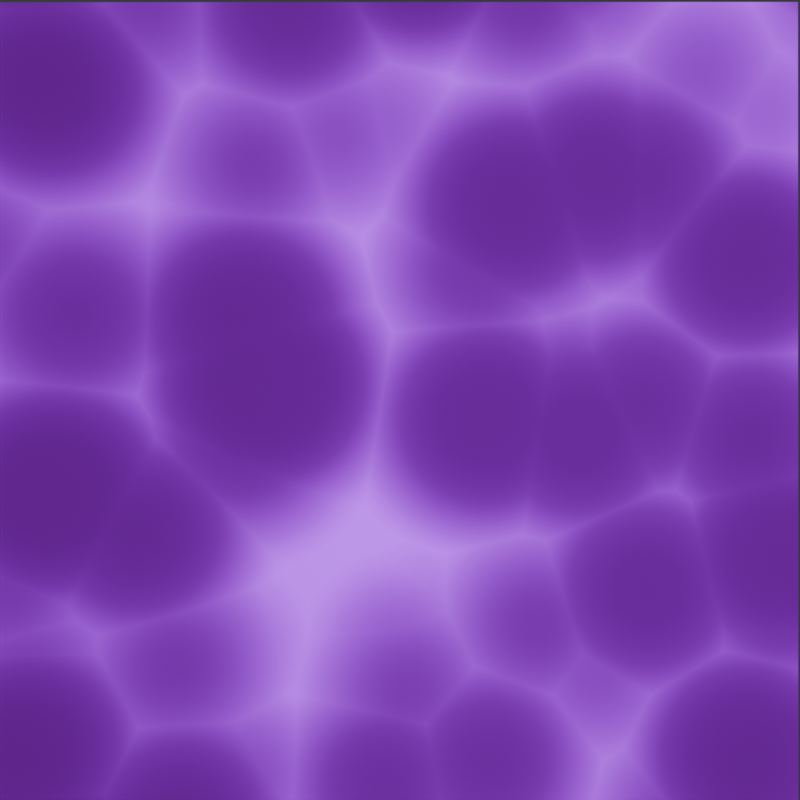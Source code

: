 # Source: crab.blend  (saved by Blender 4.5.91; exported with 4.5.12 LTS)
import bpy
from mathutils import Matrix  # noqa: F401  (used for matrix-valued properties, if any)

bpy.ops.wm.read_factory_settings(use_empty=True)
scene = bpy.context.scene
scene.name = 'Scene'

# ---- collections
col_collection = bpy.data.collections.new('Collection'); scene.collection.children.link(col_collection)

# ---- images (referenced by path relative to the original .blend; pixels are not part of the script)
import os
ASSET_DIR = os.environ.get("B2B_ASSET_DIR", "")  # directory of the original .blend (textures are referenced by path, not embedded)
HERE = os.path.dirname(os.path.abspath(__file__))  # packed textures are extracted next to this script under _unpacked/

def load_image(name, relpath, width, height, colorspace="sRGB"):
    """Load a texture the original file referenced (path relative to the .blend, or extracted next to this script)."""
    p = next((c for c in (os.path.join(HERE, relpath), os.path.join(ASSET_DIR, relpath)) if relpath and os.path.exists(c)), "")
    if p:
        img = bpy.data.images.load(p, check_existing=True)
        img.name = name
    else:  # same state as the original file: an image datablock whose file is absent (Cycles renders it pink)
        img = bpy.data.images.new(name, width, height)
        img.source = "FILE"
        img.filepath = "//" + (relpath or name)
    img.colorspace_settings.name = colorspace
    return img
img_crab_sample_1_webp_001 = load_image('Crab Sample 1.webp.001', 'Crab Sample 1.webp', 1024, 1024, 'sRGB')

# ---- materials (node trees are filled in below, after node groups)
mat_material_001 = bpy.data.materials.new('Material.001')

# ---- material node trees
mat_material_001.use_nodes = True; mat_material_001.node_tree.nodes.clear()
_N = mat_material_001.node_tree.nodes; _L = mat_material_001.node_tree.links
n0 = _N.new('ShaderNodeBsdfPrincipled'); n0.name = 'Principled BSDF'; n0.location = (-170, 336)
n0.inputs[1].default_value = 1.0
n0.inputs[2].default_value = 0.8127
n0.inputs[3].default_value = 0.0
n0.inputs[20].default_value = 1.0
n0.inputs[22].default_value = (1.0, 0.9398, 0.9848, 1.0)
n1 = _N.new('ShaderNodeOutputMaterial'); n1.name = 'Material Output'; n1.location = (200, 100)
n2 = _N.new('ShaderNodeUVMap'); n2.name = 'UV Map'; n2.location = (-786, 105)
n3 = _N.new('ShaderNodeTexImage'); n3.name = 'ImageTexture'; n3.location = (-446, 271)
n3.image = img_crab_sample_1_webp_001
_L.new(n0.outputs[0], n1.inputs[0])
_L.new(n2.outputs[0], n3.inputs[0])
_L.new(n3.outputs[0], n0.inputs[0])
n1.is_active_output = True

# ---- world
world_world = bpy.data.worlds.new('World'); scene.world = world_world
world_world.color = (0.05088, 0.05088, 0.05088)
world_world.sun_shadow_jitter_overblur = 0.0

# ---- cameras
cam_camera_002 = bpy.data.cameras.new('Camera.002')
cam_camera_002.type = 'ORTHO'
cam_camera_002.ortho_scale = 418.8
cam_camera_002.shift_x = 0.11
cam_camera_002.shift_y = -0.035

# ---- lights
light_spot = bpy.data.lights.new('Spot', 'SPOT')
light_spot.temperature = 6136.0
light_spot.use_shadow = False
light_spot.exposure = 2.097
light_spot.energy = 1e+07
light_spot.spot_blend = 7.241e-08
light_spot.spot_size = 1.047
light_spot.show_cone = True
light_spot.use_soft_falloff = False
light_spot.cycles.use_multiple_importance_sampling = False
light_spot.use_nodes = True; light_spot.node_tree.nodes.clear()
_N = light_spot.node_tree.nodes; _L = light_spot.node_tree.links
n0 = _N.new('ShaderNodeOutputLight'); n0.name = 'Light Output'; n0.location = (923, 131)
n0.target = 'CYCLES'
n1 = _N.new('ShaderNodeBsdfPrincipled'); n1.name = 'Principled BSDF'; n1.location = (589, 194)
n1.inputs[2].default_value = 1.0
n1.inputs[3].default_value = 1.0
n1.inputs[27].default_value = (0.5714, 1.044, 1.5, 1.0)
n2 = _N.new('ShaderNodeTexCoord'); n2.name = 'Texture Coordinate'; n2.location = (-984, 146)
n3 = _N.new('ShaderNodeMapping'); n3.name = 'Mapping'; n3.location = (-766, 158)
n4 = _N.new('ShaderNodeTexVoronoi'); n4.name = 'Voronoi Texture'; n4.location = (-454, 255)
n4.voronoi_dimensions = '4D'
n4.inputs[2].default_value = 10.0
n5 = _N.new('ShaderNodeMath'); n5.name = 'Math'; n5.location = (-208, 157)
n5.operation = 'POWER'
n5.inputs[1].default_value = 1.7
n6 = _N.new('ShaderNodeValToRGB'); n6.name = 'Color Ramp'; n6.location = (58, 126)
n6.color_ramp.interpolation = 'B_SPLINE'
while len(n6.color_ramp.elements) > 1: n6.color_ramp.elements.remove(n6.color_ramp.elements[-1])
n6.color_ramp.elements[0].position = 0.44; n6.color_ramp.elements[0].color = (0.1, 0.1, 0.1, 1.0)
_e = n6.color_ramp.elements.new(0.75); _e.color = (0.55, 0.55, 0.55, 1.0)
_e = n6.color_ramp.elements.new(1.0); _e.color = (1.0, 1.0, 1.0, 1.0)
n7 = _N.new('ShaderNodeValue'); n7.name = 'ShadowControl'; n7.location = (-712, -254)
n7.label = 'ShadowControl'
n7.outputs[0].default_value = -145.0
n8 = _N.new('ShaderNodeTexVoronoi'); n8.name = 'Voronoi Texture.001'; n8.location = (-419, -150)
n8.voronoi_dimensions = '4D'
n8.inputs[2].default_value = 0.0
n8.inputs[5].default_value = 0.0
n9 = _N.new('ShaderNodeMath'); n9.name = 'Math.001'; n9.location = (-191, -203)
n9.operation = 'POWER'
n9.inputs[1].default_value = 2.0
n10 = _N.new('ShaderNodeValToRGB'); n10.name = 'Color Ramp.001'; n10.location = (49, -184)
n10.color_ramp.interpolation = 'B_SPLINE'
while len(n10.color_ramp.elements) > 1: n10.color_ramp.elements.remove(n10.color_ramp.elements[-1])
n10.color_ramp.elements[0].position = 0.75; n10.color_ramp.elements[0].color = (0.0, 0.0, 0.0, 1.0)
_e = n10.color_ramp.elements.new(1.0); _e.color = (1.0, 1.0, 1.0, 1.0)
n11 = _N.new('ShaderNodeMix'); n11.name = 'Mix'; n11.location = (378, 67)
n11.data_type = 'RGBA'
n11.blend_type = 'ADD'
_L.new(n2.outputs[1], n3.inputs[0])
_L.new(n3.outputs[0], n4.inputs[0])
_L.new(n4.outputs[0], n5.inputs[0])
_L.new(n5.outputs[0], n6.inputs[0])
_L.new(n7.outputs[0], n4.inputs[1])
_L.new(n8.outputs[0], n9.inputs[0])
_L.new(n9.outputs[0], n10.inputs[0])
_L.new(n3.outputs[0], n8.inputs[0])
_L.new(n7.outputs[0], n8.inputs[1])
_L.new(n1.outputs[0], n0.inputs[0])
_L.new(n6.outputs[0], n11.inputs[6])
_L.new(n10.outputs[0], n11.inputs[7])
_L.new(n11.outputs[2], n1.inputs[28])
n0.is_active_output = True

# ---- meshes
me_plane = bpy.data.meshes.new('Plane')
me_plane.from_pydata([(-1.0, -1.0, 0.0), (1.0, -1.0, 0.0), (-1.0, 1.0, 0.0), (1.0, 1.0, 0.0)], [], [(0, 1, 3, 2)])
_uv = me_plane.uv_layers.new(name='UVMap')
_uv.uv.foreach_set('vector', [0.0, 0.0, 1.0, 0.0, 1.0, 1.0, 0.0, 1.0])
me_plane.materials.append(mat_material_001)
me_plane.update()

# ---- objects
ob_plane = bpy.data.objects.new('Plane', me_plane)
ob_spot = bpy.data.objects.new('Spot', light_spot)
ob_camera = bpy.data.objects.new('Camera', cam_camera_002)

# ---- transforms, parenting, visibility, modifiers, constraints
ob_plane.location = (0.0, 0.0, 0.0)
ob_plane.rotation_euler = (0.0, 0.0, 3.142)
ob_plane.scale = (-209.6, -209.6, -209.6)
ob_spot.location = (100.0, 0.0, 800.0)
ob_camera.location = (-44.89, 15.95, 768.6)

# ---- collection membership
col_collection.objects.link(ob_plane)
col_collection.objects.link(ob_spot)
col_collection.objects.link(ob_camera)

# ---- scene / render settings (as saved in the file)
scene.camera = ob_camera
scene.frame_start = 1; scene.frame_end = 250; scene.frame_set(44)
scene.render.engine = 'CYCLES'
scene.render.resolution_x = 680
scene.render.resolution_y = 680
scene.cycles.shading_system = True
scene.cycles.samples = 64
bpy.context.view_layer.update()
